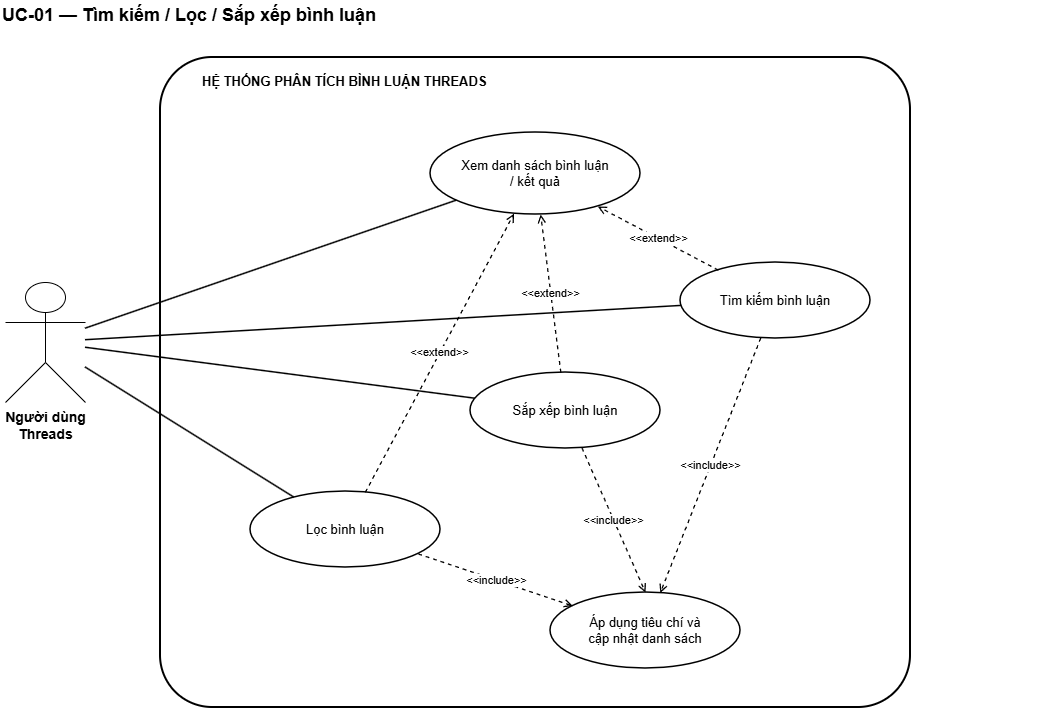

The diagram above was exported from draw.io. Its source (the exported page's mxGraphModel, read from the mxfile embedded in the PNG):
<mxGraphModel dx="1776" dy="969" grid="1" gridSize="10" guides="1" tooltips="1" connect="1" arrows="1" fold="1" page="1" pageScale="1" pageWidth="827" pageHeight="1169" math="0" shadow="0">
  <root>
    <mxCell id="0" />
    <mxCell id="1" parent="0" />
    <mxCell id="nhud02SbsflQlq9Szifp-1" parent="1" style="text;html=1;align=left;verticalAlign=middle;fontSize=18;fontStyle=1;strokeColor=none;fillColor=none;fontColor=#000000;" value="UC-01 — Tìm kiếm / Lọc / Sắp xếp bình luận" vertex="1">
      <mxGeometry height="30" width="1050" x="30" y="18" as="geometry" />
    </mxCell>
    <mxCell id="nhud02SbsflQlq9Szifp-2" parent="1" style="rounded=1;whiteSpace=wrap;html=1;arcSize=8;strokeWidth=2;dashed=0;strokeColor=#000000;fillColor=none;fontColor=#000000;" value="" vertex="1">
      <mxGeometry height="650" width="750" x="190" y="75" as="geometry" />
    </mxCell>
    <mxCell id="nhud02SbsflQlq9Szifp-3" parent="1" style="text;html=1;align=left;verticalAlign=middle;fontSize=13;fontStyle=1;strokeColor=none;fillColor=none;fontColor=#000000;" value="HỆ THỐNG PHÂN TÍCH BÌNH LUẬN THREADS" vertex="1">
      <mxGeometry height="24" width="500" x="230" y="87" as="geometry" />
    </mxCell>
    <mxCell id="nhud02SbsflQlq9Szifp-4" parent="1" style="shape=umlActor;verticalLabelPosition=bottom;verticalAlign=top;html=1;outlineConnect=0;fontSize=14;fontStyle=1;strokeColor=#000000;fillColor=#FFFFFF;fontColor=#000000;" value="Người dùng&#10;Threads" vertex="1">
      <mxGeometry height="120" width="80" x="35" y="300" as="geometry" />
    </mxCell>
    <mxCell id="nhud02SbsflQlq9Szifp-5" parent="1" style="ellipse;whiteSpace=wrap;html=1;aspect=fixed;align=center;verticalAlign=middle;fontSize=13;strokeWidth=1.5;strokeColor=#000000;fillColor=#FFFFFF;fontColor=#000000;" value="Xem danh sách bình luận&#10;/ kết quả" vertex="1">
      <mxGeometry height="82" width="210" x="460" y="150" as="geometry" />
    </mxCell>
    <mxCell id="nhud02SbsflQlq9Szifp-6" parent="1" style="ellipse;whiteSpace=wrap;html=1;aspect=fixed;align=center;verticalAlign=middle;fontSize=13;strokeWidth=1.5;strokeColor=#000000;fillColor=#FFFFFF;fontColor=#000000;" value="Tìm kiếm bình luận" vertex="1">
      <mxGeometry height="76" width="190" x="710" y="280" as="geometry" />
    </mxCell>
    <mxCell id="nhud02SbsflQlq9Szifp-7" parent="1" style="ellipse;whiteSpace=wrap;html=1;aspect=fixed;align=center;verticalAlign=middle;fontSize=13;strokeWidth=1.5;strokeColor=#000000;fillColor=#FFFFFF;fontColor=#000000;" value="Lọc bình luận" vertex="1">
      <mxGeometry height="76" width="190" x="280" y="509" as="geometry" />
    </mxCell>
    <mxCell id="nhud02SbsflQlq9Szifp-8" parent="1" style="ellipse;whiteSpace=wrap;html=1;aspect=fixed;align=center;verticalAlign=middle;fontSize=13;strokeWidth=1.5;strokeColor=#000000;fillColor=#FFFFFF;fontColor=#000000;" value="Sắp xếp bình luận" vertex="1">
      <mxGeometry height="76" width="190" x="500" y="390" as="geometry" />
    </mxCell>
    <mxCell id="nhud02SbsflQlq9Szifp-9" parent="1" style="ellipse;whiteSpace=wrap;html=1;aspect=fixed;align=center;verticalAlign=middle;fontSize=13;strokeWidth=1.5;strokeColor=#000000;fillColor=#FFFFFF;fontColor=#000000;" value="Áp dụng tiêu chí và&#10;cập nhật danh sách" vertex="1">
      <mxGeometry height="76" width="190" x="580" y="610" as="geometry" />
    </mxCell>
    <mxCell id="nhud02SbsflQlq9Szifp-11" edge="1" parent="1" source="nhud02SbsflQlq9Szifp-4" style="endArrow=none;html=1;rounded=0;strokeWidth=1.5;strokeColor=#000000;fontColor=#000000;labelBackgroundColor=#FFFFFF;" target="nhud02SbsflQlq9Szifp-5" value="">
      <mxGeometry relative="1" as="geometry" />
    </mxCell>
    <mxCell id="nhud02SbsflQlq9Szifp-12" edge="1" parent="1" source="nhud02SbsflQlq9Szifp-4" style="endArrow=none;html=1;rounded=0;strokeWidth=1.5;strokeColor=#000000;fontColor=#000000;labelBackgroundColor=#FFFFFF;" target="nhud02SbsflQlq9Szifp-6" value="">
      <mxGeometry relative="1" as="geometry" />
    </mxCell>
    <mxCell id="nhud02SbsflQlq9Szifp-13" edge="1" parent="1" source="nhud02SbsflQlq9Szifp-4" style="endArrow=none;html=1;rounded=0;strokeWidth=1.5;strokeColor=#000000;fontColor=#000000;labelBackgroundColor=#FFFFFF;" target="nhud02SbsflQlq9Szifp-7" value="">
      <mxGeometry relative="1" as="geometry" />
    </mxCell>
    <mxCell id="nhud02SbsflQlq9Szifp-14" edge="1" parent="1" source="nhud02SbsflQlq9Szifp-4" style="endArrow=none;html=1;rounded=0;strokeWidth=1.5;strokeColor=#000000;fontColor=#000000;labelBackgroundColor=#FFFFFF;" target="nhud02SbsflQlq9Szifp-8" value="">
      <mxGeometry relative="1" as="geometry" />
    </mxCell>
    <mxCell id="nhud02SbsflQlq9Szifp-15" edge="1" parent="1" source="nhud02SbsflQlq9Szifp-6" style="endArrow=open;endFill=0;dashed=1;html=1;rounded=0;strokeWidth=1.3;fontSize=11;strokeColor=#000000;fontColor=#000000;labelBackgroundColor=#FFFFFF;" target="nhud02SbsflQlq9Szifp-5" value="&amp;lt;&amp;lt;extend&amp;gt;&amp;gt;">
      <mxGeometry relative="1" as="geometry" />
    </mxCell>
    <mxCell id="nhud02SbsflQlq9Szifp-16" edge="1" parent="1" source="nhud02SbsflQlq9Szifp-7" style="endArrow=open;endFill=0;dashed=1;html=1;rounded=0;strokeWidth=1.3;fontSize=11;strokeColor=#000000;fontColor=#000000;labelBackgroundColor=#FFFFFF;" target="nhud02SbsflQlq9Szifp-5" value="&amp;lt;&amp;lt;extend&amp;gt;&amp;gt;">
      <mxGeometry relative="1" as="geometry" />
    </mxCell>
    <mxCell id="nhud02SbsflQlq9Szifp-17" edge="1" parent="1" source="nhud02SbsflQlq9Szifp-8" style="endArrow=open;endFill=0;dashed=1;html=1;rounded=0;strokeWidth=1.3;fontSize=11;strokeColor=#000000;fontColor=#000000;labelBackgroundColor=#FFFFFF;" target="nhud02SbsflQlq9Szifp-5" value="&amp;lt;&amp;lt;extend&amp;gt;&amp;gt;">
      <mxGeometry relative="1" as="geometry" />
    </mxCell>
    <mxCell id="nhud02SbsflQlq9Szifp-18" edge="1" parent="1" source="nhud02SbsflQlq9Szifp-6" style="endArrow=open;endFill=0;dashed=1;html=1;rounded=0;strokeWidth=1.3;fontSize=11;strokeColor=#000000;fontColor=#000000;labelBackgroundColor=#FFFFFF;" target="nhud02SbsflQlq9Szifp-9" value="&amp;lt;&amp;lt;include&amp;gt;&amp;gt;">
      <mxGeometry relative="1" as="geometry" />
    </mxCell>
    <mxCell id="nhud02SbsflQlq9Szifp-19" edge="1" parent="1" source="nhud02SbsflQlq9Szifp-7" style="endArrow=open;endFill=0;dashed=1;html=1;rounded=0;strokeWidth=1.3;fontSize=11;strokeColor=#000000;fontColor=#000000;labelBackgroundColor=#FFFFFF;" target="nhud02SbsflQlq9Szifp-9" value="&amp;lt;&amp;lt;include&amp;gt;&amp;gt;">
      <mxGeometry relative="1" as="geometry" />
    </mxCell>
    <mxCell id="nhud02SbsflQlq9Szifp-20" edge="1" parent="1" source="nhud02SbsflQlq9Szifp-8" style="endArrow=open;endFill=0;dashed=1;html=1;rounded=0;strokeWidth=1.3;fontSize=11;strokeColor=#000000;fontColor=#000000;labelBackgroundColor=#FFFFFF;entryX=0.5;entryY=0;entryDx=0;entryDy=0;" target="nhud02SbsflQlq9Szifp-9" value="&amp;lt;&amp;lt;include&amp;gt;&amp;gt;">
      <mxGeometry relative="1" as="geometry" />
    </mxCell>
  </root>
</mxGraphModel>